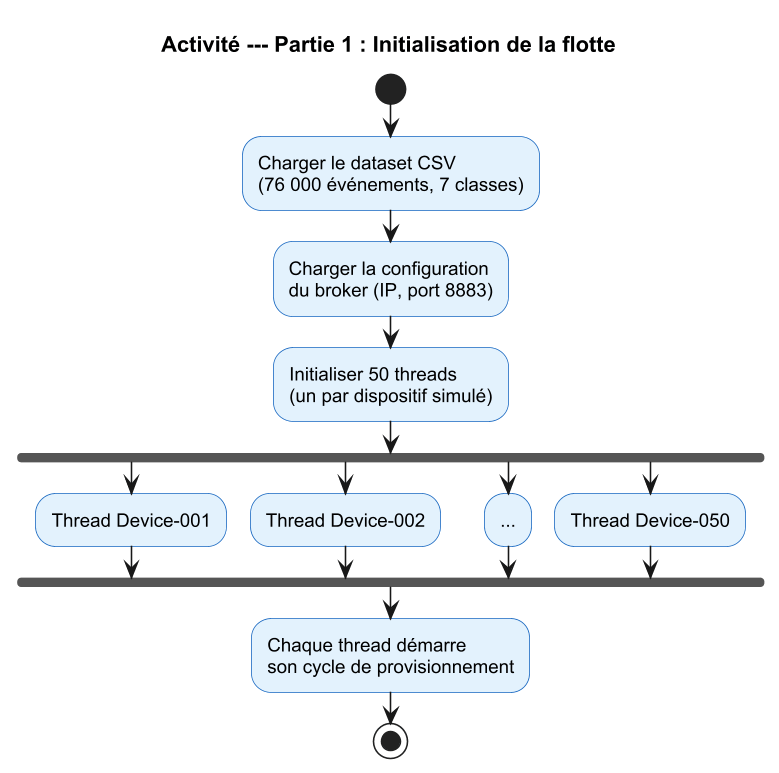

The diagram above was rendered by PlantUML. Its source (embedded in the PNG):
@startuml diag-activity-part1
skinparamlocked dpi 150

skinparam backgroundColor #FFFFFF
skinparam defaultFontName Arial
skinparam shadowing false
skinparam ActivityBackgroundColor #E3F2FD
skinparam ActivityBorderColor #1565C0

title Activité --- Partie 1 : Initialisation de la flotte

start

:Charger le dataset CSV\n(76 000 événements, 7 classes);

:Charger la configuration\ndu broker (IP, port 8883);

:Initialiser 50 threads\n(un par dispositif simulé);

fork
  :Thread Device-001;
fork again
  :Thread Device-002;
fork again
  :...;
fork again
  :Thread Device-050;
end fork

:Chaque thread démarre\nson cycle de provisionnement;

stop

@enduml